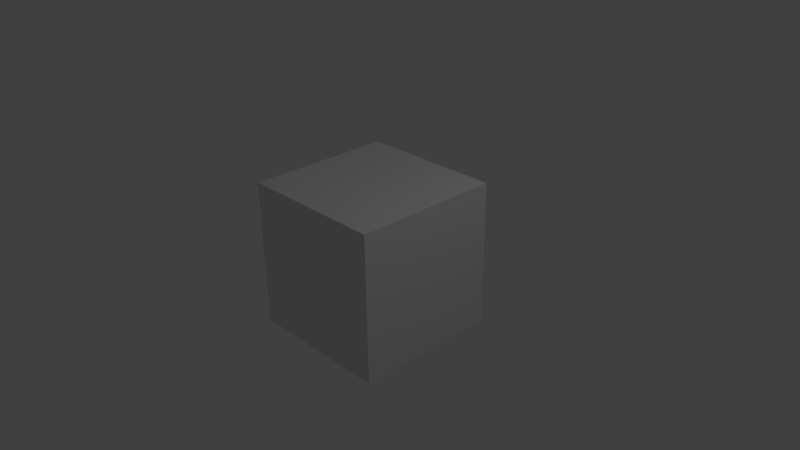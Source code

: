 # Source: helloworld.blend  (saved by Blender 2.66.5; exported with 4.5.12 LTS)
import bpy
from mathutils import Matrix  # noqa: F401  (used for matrix-valued properties, if any)

bpy.ops.wm.read_factory_settings(use_empty=True)
scene = bpy.context.scene
scene.name = 'Scene'

# ---- collections
col_collection_1 = bpy.data.collections.new('Collection 1'); scene.collection.children.link(col_collection_1)

# ---- materials (node trees are filled in below, after node groups)
mat_material = bpy.data.materials.new('Material')
mat_material.alpha_threshold = 0.0
mat_material.use_transparent_shadow = False
mat_material.roughness = 0.5
mat_material.line_color = (0.0, 0.0, 0.0, 1.0)

# ---- material node trees

# ---- world
world_world = bpy.data.worlds.new('World'); scene.world = world_world
world_world.color = (0.05088, 0.05088, 0.05088)
world_world.use_sun_shadow = False
world_world.sun_shadow_jitter_overblur = 0.0
world_world.cycles.sampling_method = 'MANUAL'
world_world.cycles.sample_map_resolution = 256

# ---- cameras
cam_camera = bpy.data.cameras.new('Camera')
cam_camera.clip_end = 100.0
cam_camera.lens = 35.0
cam_camera.sensor_width = 32.0
cam_camera.sensor_height = 18.0
cam_camera.ortho_scale = 7.314
cam_camera.dof.focus_distance = 0.0
cam_camera.dof.aperture_fstop = 128.0

# ---- lights
light_lamp = bpy.data.lights.new('Lamp', 'POINT')
light_lamp.transmission_factor = 0.0
light_lamp.cutoff_distance = 30.0
light_lamp.energy = 100.0
light_lamp.shadow_buffer_clip_start = 1.001
light_lamp.shadow_soft_size = 1.0
light_lamp.shadow_maximum_resolution = 0.006
light_lamp.use_absolute_resolution = True
light_lamp.cycles.use_multiple_importance_sampling = False

# ---- meshes
me_cube = bpy.data.meshes.new('Cube')
me_cube.from_pydata([(1.0, 1.0, -1.0), (1.0, -1.0, -1.0), (-1.0, -1.0, -1.0), (-1.0, 1.0, -1.0), (1.0, 1.0, 1.0), (1.0, -1.0, 1.0), (-1.0, -1.0, 1.0), (-1.0, 1.0, 1.0)], [], [(0, 1, 2, 3), (4, 7, 6, 5), (0, 4, 5, 1), (1, 5, 6, 2), (2, 6, 7, 3), (4, 0, 3, 7)])
me_cube.materials.append(mat_material)
me_cube.use_remesh_preserve_volume = False
me_cube.use_remesh_preserve_attributes = False
me_cube.use_mirror_vertex_groups = False
me_cube.update()

# ---- objects
ob_cube = bpy.data.objects.new('Cube', me_cube)
ob_lamp = bpy.data.objects.new('Lamp', light_lamp)
ob_camera = bpy.data.objects.new('Camera', cam_camera)

# ---- transforms, parenting, visibility, modifiers, constraints
ob_cube.location = (0.0, 0.0, 0.0)
ob_cube.lock_rotations_4d = False
ob_cube.empty_display_type = 'ARROWS'
ob_cube.lineart.crease_threshold = 0.0
ob_lamp.location = (4.076, 1.005, 5.904)
ob_lamp.rotation_euler = (0.6503, 0.05522, 1.866)
ob_lamp.lock_rotations_4d = False
ob_lamp.empty_display_type = 'ARROWS'
ob_lamp.color = (0.0, 0.0, 0.0, 0.0)
ob_lamp.lineart.crease_threshold = 0.0
ob_camera.location = (7.481, -6.508, 5.344)
ob_camera.rotation_euler = (1.109, 0.01082, 0.8149)
ob_camera.lock_rotations_4d = False
ob_camera.empty_display_type = 'ARROWS'
ob_camera.color = (0.0, 0.0, 0.0, 0.0)
ob_camera.display_type = 'WIRE'
ob_camera.lineart.crease_threshold = 0.0

# ---- collection membership
col_collection_1.objects.link(ob_cube)
col_collection_1.objects.link(ob_lamp)
col_collection_1.objects.link(ob_camera)

# ---- scene / render settings (as saved in the file)
scene.camera = ob_camera
scene.frame_start = 1; scene.frame_end = 250; scene.frame_set(1)
scene.render.engine = 'BLENDER_EEVEE_NEXT'
scene.render.image_settings.color_mode = 'RGB'
scene.render.image_settings.compression = 90
scene.render.resolution_percentage = 50
scene.render.dither_intensity = 0.0
scene.render.bake_margin = 2
scene.render.bake_bias = 0.0
scene.cycles.use_denoising = False
scene.cycles.samples = 10
scene.cycles.sampling_pattern = 'TABULATED_SOBOL'
scene.cycles.light_sampling_threshold = 0.0
scene.cycles.use_adaptive_sampling = False
scene.cycles.use_light_tree = False
scene.cycles.blur_glossy = 0.0
scene.cycles.volume_bounces = 1
scene.cycles.pixel_filter_type = 'GAUSSIAN'
scene.cycles.sample_clamp_indirect = 0.0
scene.view_settings.view_transform = 'Standard'
bpy.context.view_layer.update()
